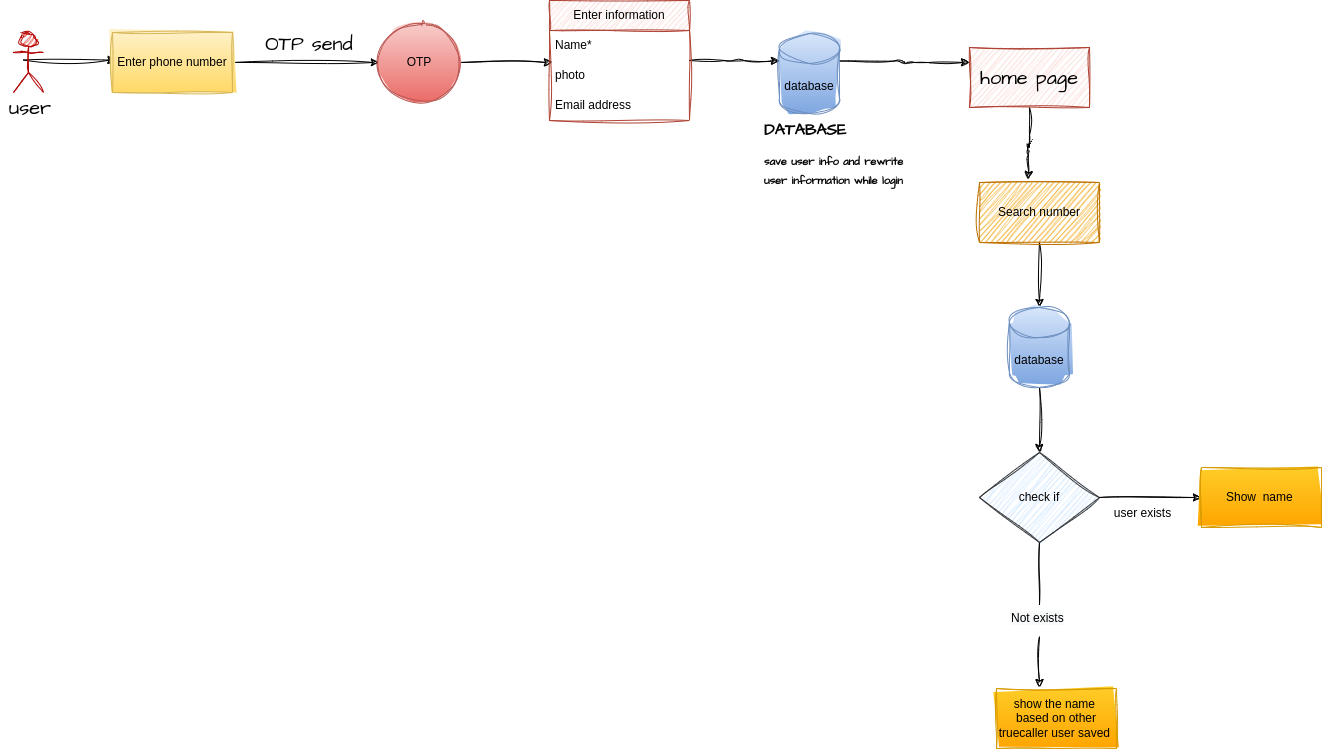

The diagram above was exported from draw.io. Its source (the exported page's mxGraphModel, read from the mxfile embedded in the PNG):
<mxGraphModel dx="880" dy="378" grid="1" gridSize="10" guides="1" tooltips="1" connect="1" arrows="1" fold="1" page="1" pageScale="1" pageWidth="827" pageHeight="1169" math="0" shadow="0">
  <root>
    <mxCell id="0" />
    <mxCell id="1" parent="0" />
    <mxCell id="2" style="edgeStyle=orthogonalEdgeStyle;sketch=1;hachureGap=4;jiggle=2;curveFitting=1;orthogonalLoop=1;jettySize=auto;html=1;exitX=0.5;exitY=0.5;exitDx=0;exitDy=0;exitPerimeter=0;entryX=0;entryY=0.5;entryDx=0;entryDy=0;fontFamily=Architects Daughter;fontSource=https%3A%2F%2Ffonts.googleapis.com%2Fcss%3Ffamily%3DArchitects%2BDaughter;fontSize=16;fontColor=#030303;" edge="1" parent="1">
      <mxGeometry relative="1" as="geometry">
        <mxPoint x="34.5" y="257.5" as="sourcePoint" />
        <mxPoint x="127.5" y="257.5" as="targetPoint" />
      </mxGeometry>
    </mxCell>
    <mxCell id="3" value="User" style="shape=umlActor;verticalLabelPosition=bottom;verticalAlign=top;html=1;outlineConnect=0;sketch=1;curveFitting=1;jiggle=2;rounded=0;fillColor=#e51400;fontColor=#ffffff;strokeColor=#B20000;" vertex="1" parent="1">
      <mxGeometry x="25" y="230" width="30" height="60" as="geometry" />
    </mxCell>
    <mxCell id="4" style="edgeStyle=orthogonalEdgeStyle;sketch=1;hachureGap=4;jiggle=2;curveFitting=1;orthogonalLoop=1;jettySize=auto;html=1;exitX=1;exitY=0.5;exitDx=0;exitDy=0;entryX=0;entryY=0.5;entryDx=0;entryDy=0;fontFamily=Architects Daughter;fontSource=https%3A%2F%2Ffonts.googleapis.com%2Fcss%3Ffamily%3DArchitects%2BDaughter;fontSize=16;fontColor=#030303;" edge="1" source="5" target="7" parent="1">
      <mxGeometry relative="1" as="geometry" />
    </mxCell>
    <mxCell id="5" value="Enter phone number" style="rounded=0;whiteSpace=wrap;html=1;sketch=1;curveFitting=1;jiggle=2;fillColor=#fff2cc;strokeColor=#d6b656;gradientColor=#ffd966;" vertex="1" parent="1">
      <mxGeometry x="124" y="230" width="120" height="60" as="geometry" />
    </mxCell>
    <mxCell id="6" style="edgeStyle=orthogonalEdgeStyle;sketch=1;hachureGap=4;jiggle=2;curveFitting=1;orthogonalLoop=1;jettySize=auto;html=1;exitX=1;exitY=0.5;exitDx=0;exitDy=0;entryX=0.021;entryY=0.067;entryDx=0;entryDy=0;entryPerimeter=0;fontFamily=Architects Daughter;fontSource=https%3A%2F%2Ffonts.googleapis.com%2Fcss%3Ffamily%3DArchitects%2BDaughter;fontSize=16;fontColor=#030303;" edge="1" source="7" target="11" parent="1">
      <mxGeometry relative="1" as="geometry" />
    </mxCell>
    <mxCell id="7" value="OTP" style="ellipse;whiteSpace=wrap;html=1;aspect=fixed;sketch=1;curveFitting=1;jiggle=2;rounded=0;fillColor=#f8cecc;gradientColor=#ea6b66;strokeColor=#b85450;" vertex="1" parent="1">
      <mxGeometry x="391" y="220" width="80" height="80" as="geometry" />
    </mxCell>
    <mxCell id="8" style="edgeStyle=orthogonalEdgeStyle;sketch=1;hachureGap=4;jiggle=2;curveFitting=1;orthogonalLoop=1;jettySize=auto;html=1;entryX=0;entryY=0;entryDx=0;entryDy=27.5;entryPerimeter=0;fontFamily=Architects Daughter;fontSource=https%3A%2F%2Ffonts.googleapis.com%2Fcss%3Ffamily%3DArchitects%2BDaughter;fontSize=16;fontColor=#030303;" edge="1" source="9" target="14" parent="1">
      <mxGeometry relative="1" as="geometry" />
    </mxCell>
    <mxCell id="9" value="Enter information" style="swimlane;fontStyle=0;childLayout=stackLayout;horizontal=1;startSize=30;horizontalStack=0;resizeParent=1;resizeParentMax=0;resizeLast=0;collapsible=1;marginBottom=0;whiteSpace=wrap;html=1;sketch=1;curveFitting=1;jiggle=2;rounded=0;fillColor=#fad9d5;strokeColor=#ae4132;" vertex="1" parent="1">
      <mxGeometry x="561" y="198" width="140" height="120" as="geometry" />
    </mxCell>
    <mxCell id="10" value="Name*" style="text;strokeColor=none;fillColor=none;align=left;verticalAlign=middle;spacingLeft=4;spacingRight=4;overflow=hidden;points=[[0,0.5],[1,0.5]];portConstraint=eastwest;rotatable=0;whiteSpace=wrap;html=1;sketch=1;curveFitting=1;jiggle=2;rounded=0;" vertex="1" parent="9">
      <mxGeometry y="30" width="140" height="30" as="geometry" />
    </mxCell>
    <mxCell id="11" value="photo" style="text;strokeColor=none;fillColor=none;align=left;verticalAlign=middle;spacingLeft=4;spacingRight=4;overflow=hidden;points=[[0,0.5],[1,0.5]];portConstraint=eastwest;rotatable=0;whiteSpace=wrap;html=1;sketch=1;curveFitting=1;jiggle=2;rounded=0;" vertex="1" parent="9">
      <mxGeometry y="60" width="140" height="30" as="geometry" />
    </mxCell>
    <mxCell id="12" value="Email address" style="text;strokeColor=none;fillColor=none;align=left;verticalAlign=middle;spacingLeft=4;spacingRight=4;overflow=hidden;points=[[0,0.5],[1,0.5]];portConstraint=eastwest;rotatable=0;whiteSpace=wrap;html=1;sketch=1;curveFitting=1;jiggle=2;rounded=0;" vertex="1" parent="9">
      <mxGeometry y="90" width="140" height="30" as="geometry" />
    </mxCell>
    <mxCell id="13" style="edgeStyle=orthogonalEdgeStyle;sketch=1;hachureGap=4;jiggle=2;curveFitting=1;orthogonalLoop=1;jettySize=auto;html=1;exitX=1;exitY=0;exitDx=0;exitDy=27.5;exitPerimeter=0;entryX=0;entryY=0.25;entryDx=0;entryDy=0;fontFamily=Architects Daughter;fontSource=https%3A%2F%2Ffonts.googleapis.com%2Fcss%3Ffamily%3DArchitects%2BDaughter;fontSize=16;fontColor=#030303;" edge="1" source="14" target="27" parent="1">
      <mxGeometry relative="1" as="geometry" />
    </mxCell>
    <mxCell id="14" value="database" style="shape=cylinder3;whiteSpace=wrap;html=1;boundedLbl=1;backgroundOutline=1;size=15;sketch=1;curveFitting=1;jiggle=2;rounded=0;fillColor=#dae8fc;gradientColor=#7ea6e0;strokeColor=#6c8ebf;" vertex="1" parent="1">
      <mxGeometry x="791" y="231" width="60" height="80" as="geometry" />
    </mxCell>
    <mxCell id="15" style="edgeStyle=orthogonalEdgeStyle;sketch=1;hachureGap=4;jiggle=2;curveFitting=1;orthogonalLoop=1;jettySize=auto;html=1;exitX=0.5;exitY=1;exitDx=0;exitDy=0;entryX=0.5;entryY=0;entryDx=0;entryDy=0;entryPerimeter=0;fontFamily=Architects Daughter;fontSource=https%3A%2F%2Ffonts.googleapis.com%2Fcss%3Ffamily%3DArchitects%2BDaughter;fontSize=16;fontColor=#030303;" edge="1" source="16" target="29" parent="1">
      <mxGeometry relative="1" as="geometry" />
    </mxCell>
    <mxCell id="16" value="Search number" style="rounded=0;whiteSpace=wrap;html=1;sketch=1;curveFitting=1;jiggle=2;fillColor=#f0a30a;fontColor=#000000;strokeColor=#BD7000;" vertex="1" parent="1">
      <mxGeometry x="991" y="380" width="120" height="60" as="geometry" />
    </mxCell>
    <mxCell id="17" style="edgeStyle=orthogonalEdgeStyle;rounded=0;orthogonalLoop=1;jettySize=auto;html=1;exitX=1;exitY=0.5;exitDx=0;exitDy=0;entryX=0;entryY=0.5;entryDx=0;entryDy=0;sketch=1;curveFitting=1;jiggle=2;" edge="1" source="19" target="20" parent="1">
      <mxGeometry relative="1" as="geometry">
        <mxPoint x="1230" y="695" as="targetPoint" />
      </mxGeometry>
    </mxCell>
    <mxCell id="18" style="edgeStyle=orthogonalEdgeStyle;rounded=0;orthogonalLoop=1;jettySize=auto;html=1;exitX=0.5;exitY=1;exitDx=0;exitDy=0;startArrow=none;entryX=0.358;entryY=-0.017;entryDx=0;entryDy=0;entryPerimeter=0;sketch=1;curveFitting=1;jiggle=2;" edge="1" target="22" parent="1">
      <mxGeometry relative="1" as="geometry">
        <mxPoint x="1050" y="890" as="targetPoint" />
        <mxPoint x="1051" y="834" as="sourcePoint" />
      </mxGeometry>
    </mxCell>
    <mxCell id="19" value="check if" style="rhombus;whiteSpace=wrap;html=1;fillColor=#cce5ff;strokeColor=#36393d;sketch=1;curveFitting=1;jiggle=2;rounded=0;" vertex="1" parent="1">
      <mxGeometry x="991" y="650" width="120" height="90" as="geometry" />
    </mxCell>
    <mxCell id="20" value="Show&amp;nbsp; name&amp;nbsp;" style="rounded=0;whiteSpace=wrap;html=1;fillColor=#ffcd28;gradientColor=#ffa500;strokeColor=#d79b00;sketch=1;curveFitting=1;jiggle=2;" vertex="1" parent="1">
      <mxGeometry x="1213" y="665" width="120" height="60" as="geometry" />
    </mxCell>
    <mxCell id="21" value="user exists" style="text;html=1;align=center;verticalAlign=middle;resizable=0;points=[];autosize=1;strokeColor=none;fillColor=none;sketch=1;curveFitting=1;jiggle=2;rounded=0;" vertex="1" parent="1">
      <mxGeometry x="1114" y="696" width="80" height="30" as="geometry" />
    </mxCell>
    <mxCell id="22" value="show the name&amp;nbsp; based on other truecaller user saved&amp;nbsp;" style="rounded=0;whiteSpace=wrap;html=1;fillColor=#ffcd28;gradientColor=#ffa500;strokeColor=#d79b00;sketch=1;curveFitting=1;jiggle=2;" vertex="1" parent="1">
      <mxGeometry x="1008" y="886" width="120" height="60" as="geometry" />
    </mxCell>
    <mxCell id="23" value="&lt;span style=&quot;color: rgb(0, 0, 0); font-family: Helvetica; font-size: 12px; font-style: normal; font-variant-ligatures: normal; font-variant-caps: normal; font-weight: 400; letter-spacing: normal; orphans: 2; text-align: center; text-indent: 0px; text-transform: none; widows: 2; word-spacing: 0px; -webkit-text-stroke-width: 0px; background-color: rgb(248, 249, 250); text-decoration-thickness: initial; text-decoration-style: initial; text-decoration-color: initial; float: none; display: inline !important;&quot;&gt;Not exists&lt;/span&gt;" style="text;whiteSpace=wrap;html=1;sketch=1;curveFitting=1;jiggle=2;rounded=0;" vertex="1" parent="1">
      <mxGeometry x="1021" y="802" width="60" height="30" as="geometry" />
    </mxCell>
    <mxCell id="24" value="" style="edgeStyle=orthogonalEdgeStyle;rounded=0;orthogonalLoop=1;jettySize=auto;html=1;exitX=0.5;exitY=1;exitDx=0;exitDy=0;endArrow=none;sketch=1;curveFitting=1;jiggle=2;" edge="1" source="19" target="23" parent="1">
      <mxGeometry relative="1" as="geometry">
        <mxPoint x="1050" y="740" as="sourcePoint" />
        <mxPoint x="1050" y="882" as="targetPoint" />
      </mxGeometry>
    </mxCell>
    <mxCell id="25" value="user" style="text;html=1;strokeColor=none;fillColor=none;align=center;verticalAlign=middle;whiteSpace=wrap;rounded=0;sketch=1;hachureGap=4;jiggle=2;curveFitting=1;fontFamily=Architects Daughter;fontSource=https%3A%2F%2Ffonts.googleapis.com%2Fcss%3Ffamily%3DArchitects%2BDaughter;fontSize=20;" vertex="1" parent="1">
      <mxGeometry x="12" y="290" width="60" height="30" as="geometry" />
    </mxCell>
    <mxCell id="26" style="edgeStyle=orthogonalEdgeStyle;sketch=1;hachureGap=4;jiggle=2;curveFitting=1;orthogonalLoop=1;jettySize=auto;html=1;exitX=0.5;exitY=1;exitDx=0;exitDy=0;entryX=0.408;entryY=-0.05;entryDx=0;entryDy=0;entryPerimeter=0;fontFamily=Architects Daughter;fontSource=https%3A%2F%2Ffonts.googleapis.com%2Fcss%3Ffamily%3DArchitects%2BDaughter;fontSize=16;fontColor=#030303;" edge="1" source="27" target="16" parent="1">
      <mxGeometry relative="1" as="geometry" />
    </mxCell>
    <mxCell id="27" value="home page" style="rounded=0;whiteSpace=wrap;html=1;sketch=1;hachureGap=4;jiggle=2;curveFitting=1;fontFamily=Architects Daughter;fontSource=https%3A%2F%2Ffonts.googleapis.com%2Fcss%3Ffamily%3DArchitects%2BDaughter;fontSize=20;fillColor=#fad9d5;strokeColor=#ae4132;" vertex="1" parent="1">
      <mxGeometry x="981" y="245" width="120" height="60" as="geometry" />
    </mxCell>
    <mxCell id="28" style="edgeStyle=orthogonalEdgeStyle;sketch=1;hachureGap=4;jiggle=2;curveFitting=1;orthogonalLoop=1;jettySize=auto;html=1;exitX=0.5;exitY=1;exitDx=0;exitDy=0;exitPerimeter=0;fontFamily=Architects Daughter;fontSource=https%3A%2F%2Ffonts.googleapis.com%2Fcss%3Ffamily%3DArchitects%2BDaughter;fontSize=16;fontColor=#030303;" edge="1" source="29" target="19" parent="1">
      <mxGeometry relative="1" as="geometry" />
    </mxCell>
    <mxCell id="29" value="database" style="shape=cylinder3;whiteSpace=wrap;html=1;boundedLbl=1;backgroundOutline=1;size=15;sketch=1;curveFitting=1;jiggle=2;rounded=0;fillColor=#dae8fc;gradientColor=#7ea6e0;strokeColor=#6c8ebf;" vertex="1" parent="1">
      <mxGeometry x="1021" y="505" width="60" height="80" as="geometry" />
    </mxCell>
    <mxCell id="30" value="OTP send&amp;nbsp;" style="text;html=1;strokeColor=none;fillColor=none;align=center;verticalAlign=middle;whiteSpace=wrap;rounded=0;sketch=1;hachureGap=4;jiggle=2;curveFitting=1;fontFamily=Architects Daughter;fontSource=https%3A%2F%2Ffonts.googleapis.com%2Fcss%3Ffamily%3DArchitects%2BDaughter;fontSize=20;fontColor=#030303;" vertex="1" parent="1">
      <mxGeometry x="275" y="211" width="100" height="60" as="geometry" />
    </mxCell>
    <mxCell id="31" value="&lt;h1&gt;&lt;span style=&quot;background-color: initial;&quot;&gt;DATABASE&lt;/span&gt;&lt;/h1&gt;&lt;h1&gt;&lt;span style=&quot;background-color: initial;&quot;&gt;&lt;font style=&quot;font-size: 11px;&quot;&gt;save user info and rewrite user information while login&amp;nbsp;&lt;/font&gt;&lt;/span&gt;&lt;br&gt;&lt;/h1&gt;" style="text;html=1;strokeColor=none;fillColor=none;spacing=5;spacingTop=-20;whiteSpace=wrap;overflow=hidden;rounded=0;sketch=1;hachureGap=4;jiggle=2;curveFitting=1;fontFamily=Architects Daughter;fontSource=https%3A%2F%2Ffonts.googleapis.com%2Fcss%3Ffamily%3DArchitects%2BDaughter;fontSize=8;fontColor=#030303;" vertex="1" parent="1">
      <mxGeometry x="771" y="318" width="160" height="70" as="geometry" />
    </mxCell>
  </root>
</mxGraphModel>